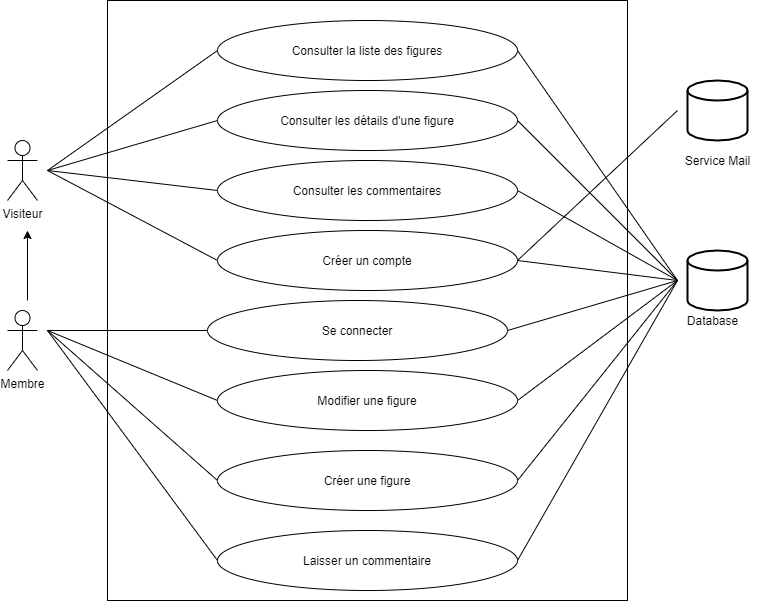

The diagram above was exported from draw.io. Its source (the exported page's mxGraphModel, read from the mxfile embedded in the PNG):
<mxGraphModel dx="870" dy="586" grid="1" gridSize="10" guides="1" tooltips="1" connect="1" arrows="1" fold="1" page="1" pageScale="1" pageWidth="827" pageHeight="1169" math="0" shadow="0">
  <root>
    <mxCell id="0" />
    <mxCell id="1" parent="0" />
    <mxCell id="dKR0wCE6Bn3EjidxZl5E-1" value="" style="rounded=0;whiteSpace=wrap;html=1;" vertex="1" parent="1">
      <mxGeometry x="180" y="20" width="520" height="600" as="geometry" />
    </mxCell>
    <mxCell id="dKR0wCE6Bn3EjidxZl5E-2" value="Visiteur" style="shape=umlActor;verticalLabelPosition=bottom;verticalAlign=top;html=1;outlineConnect=0;" vertex="1" parent="1">
      <mxGeometry x="80" y="160" width="30" height="60" as="geometry" />
    </mxCell>
    <mxCell id="dKR0wCE6Bn3EjidxZl5E-3" value="Membre" style="shape=umlActor;verticalLabelPosition=bottom;verticalAlign=top;html=1;outlineConnect=0;" vertex="1" parent="1">
      <mxGeometry x="80" y="330" width="30" height="60" as="geometry" />
    </mxCell>
    <mxCell id="dKR0wCE6Bn3EjidxZl5E-4" value="" style="strokeWidth=2;html=1;shape=mxgraph.flowchart.database;whiteSpace=wrap;" vertex="1" parent="1">
      <mxGeometry x="760" y="270" width="60" height="60" as="geometry" />
    </mxCell>
    <mxCell id="dKR0wCE6Bn3EjidxZl5E-5" value="Database" style="text;html=1;align=center;verticalAlign=middle;resizable=0;points=[];autosize=1;strokeColor=none;fillColor=none;" vertex="1" parent="1">
      <mxGeometry x="750" y="330" width="70" height="20" as="geometry" />
    </mxCell>
    <mxCell id="dKR0wCE6Bn3EjidxZl5E-6" value="Consulter la liste des figures" style="ellipse;whiteSpace=wrap;html=1;" vertex="1" parent="1">
      <mxGeometry x="290" y="40" width="300" height="60" as="geometry" />
    </mxCell>
    <mxCell id="dKR0wCE6Bn3EjidxZl5E-7" value="Consulter les détails d'une figure&lt;span style=&quot;color: rgba(0 , 0 , 0 , 0) ; font-family: monospace ; font-size: 0px&quot;&gt;%3CmxGraphModel%3E%3Croot%3E%3CmxCell%20id%3D%220%22%2F%3E%3CmxCell%20id%3D%221%22%20parent%3D%220%22%2F%3E%3CmxCell%20id%3D%222%22%20value%3D%22Consulter%20la%20liste%20des%20figures%22%20style%3D%22ellipse%3BwhiteSpace%3Dwrap%3Bhtml%3D1%3B%22%20vertex%3D%221%22%20parent%3D%221%22%3E%3CmxGeometry%20x%3D%22270%22%20y%3D%2260%22%20width%3D%22330%22%20height%3D%2280%22%20as%3D%22geometry%22%2F%3E%3C%2FmxCell%3E%3C%2Froot%3E%3C%2FmxGraphModel%3E&lt;/span&gt;" style="ellipse;whiteSpace=wrap;html=1;" vertex="1" parent="1">
      <mxGeometry x="290" y="110" width="300" height="60" as="geometry" />
    </mxCell>
    <mxCell id="dKR0wCE6Bn3EjidxZl5E-8" value="Consulter les commentaires" style="ellipse;whiteSpace=wrap;html=1;" vertex="1" parent="1">
      <mxGeometry x="290" y="180" width="300" height="60" as="geometry" />
    </mxCell>
    <mxCell id="dKR0wCE6Bn3EjidxZl5E-9" value="Se connecter" style="ellipse;whiteSpace=wrap;html=1;" vertex="1" parent="1">
      <mxGeometry x="280" y="320" width="300" height="60" as="geometry" />
    </mxCell>
    <mxCell id="dKR0wCE6Bn3EjidxZl5E-10" value="Créer un compte" style="ellipse;whiteSpace=wrap;html=1;" vertex="1" parent="1">
      <mxGeometry x="290" y="250" width="300" height="60" as="geometry" />
    </mxCell>
    <mxCell id="dKR0wCE6Bn3EjidxZl5E-11" value="Modifier une figure" style="ellipse;whiteSpace=wrap;html=1;" vertex="1" parent="1">
      <mxGeometry x="290" y="390" width="300" height="60" as="geometry" />
    </mxCell>
    <mxCell id="dKR0wCE6Bn3EjidxZl5E-12" value="Créer une figure" style="ellipse;whiteSpace=wrap;html=1;" vertex="1" parent="1">
      <mxGeometry x="290" y="470" width="300" height="60" as="geometry" />
    </mxCell>
    <mxCell id="dKR0wCE6Bn3EjidxZl5E-13" value="" style="endArrow=none;html=1;entryX=0;entryY=0.5;entryDx=0;entryDy=0;" edge="1" parent="1" target="dKR0wCE6Bn3EjidxZl5E-6">
      <mxGeometry width="50" height="50" relative="1" as="geometry">
        <mxPoint x="120" y="190" as="sourcePoint" />
        <mxPoint x="220" y="160" as="targetPoint" />
      </mxGeometry>
    </mxCell>
    <mxCell id="dKR0wCE6Bn3EjidxZl5E-14" value="" style="endArrow=none;html=1;entryX=0;entryY=0.5;entryDx=0;entryDy=0;" edge="1" parent="1" target="dKR0wCE6Bn3EjidxZl5E-7">
      <mxGeometry width="50" height="50" relative="1" as="geometry">
        <mxPoint x="120" y="190" as="sourcePoint" />
        <mxPoint x="300" y="80" as="targetPoint" />
      </mxGeometry>
    </mxCell>
    <mxCell id="dKR0wCE6Bn3EjidxZl5E-15" value="" style="endArrow=none;html=1;entryX=0;entryY=0.5;entryDx=0;entryDy=0;" edge="1" parent="1" target="dKR0wCE6Bn3EjidxZl5E-8">
      <mxGeometry width="50" height="50" relative="1" as="geometry">
        <mxPoint x="120" y="190" as="sourcePoint" />
        <mxPoint x="310" y="90" as="targetPoint" />
      </mxGeometry>
    </mxCell>
    <mxCell id="dKR0wCE6Bn3EjidxZl5E-16" value="" style="endArrow=classic;html=1;" edge="1" parent="1">
      <mxGeometry width="50" height="50" relative="1" as="geometry">
        <mxPoint x="100" y="320" as="sourcePoint" />
        <mxPoint x="100" y="250" as="targetPoint" />
      </mxGeometry>
    </mxCell>
    <mxCell id="dKR0wCE6Bn3EjidxZl5E-17" value="" style="endArrow=none;html=1;entryX=0;entryY=0.5;entryDx=0;entryDy=0;" edge="1" parent="1" target="dKR0wCE6Bn3EjidxZl5E-9">
      <mxGeometry width="50" height="50" relative="1" as="geometry">
        <mxPoint x="120" y="350" as="sourcePoint" />
        <mxPoint x="210" y="310" as="targetPoint" />
      </mxGeometry>
    </mxCell>
    <mxCell id="dKR0wCE6Bn3EjidxZl5E-18" value="" style="endArrow=none;html=1;entryX=0;entryY=0.5;entryDx=0;entryDy=0;" edge="1" parent="1" target="dKR0wCE6Bn3EjidxZl5E-10">
      <mxGeometry width="50" height="50" relative="1" as="geometry">
        <mxPoint x="120" y="190" as="sourcePoint" />
        <mxPoint x="240" y="350" as="targetPoint" />
      </mxGeometry>
    </mxCell>
    <mxCell id="dKR0wCE6Bn3EjidxZl5E-19" value="" style="endArrow=none;html=1;entryX=0;entryY=0.5;entryDx=0;entryDy=0;" edge="1" parent="1" target="dKR0wCE6Bn3EjidxZl5E-11">
      <mxGeometry width="50" height="50" relative="1" as="geometry">
        <mxPoint x="120" y="350" as="sourcePoint" />
        <mxPoint x="220" y="390" as="targetPoint" />
      </mxGeometry>
    </mxCell>
    <mxCell id="dKR0wCE6Bn3EjidxZl5E-20" value="" style="endArrow=none;html=1;entryX=0;entryY=0.5;entryDx=0;entryDy=0;" edge="1" parent="1" target="dKR0wCE6Bn3EjidxZl5E-12">
      <mxGeometry width="50" height="50" relative="1" as="geometry">
        <mxPoint x="120" y="350" as="sourcePoint" />
        <mxPoint x="240" y="460" as="targetPoint" />
      </mxGeometry>
    </mxCell>
    <mxCell id="dKR0wCE6Bn3EjidxZl5E-21" value="" style="endArrow=none;html=1;exitX=1;exitY=0.5;exitDx=0;exitDy=0;" edge="1" parent="1" source="dKR0wCE6Bn3EjidxZl5E-6">
      <mxGeometry width="50" height="50" relative="1" as="geometry">
        <mxPoint x="650" y="160" as="sourcePoint" />
        <mxPoint x="750" y="300" as="targetPoint" />
      </mxGeometry>
    </mxCell>
    <mxCell id="dKR0wCE6Bn3EjidxZl5E-22" value="" style="endArrow=none;html=1;exitX=1;exitY=0.5;exitDx=0;exitDy=0;" edge="1" parent="1" source="dKR0wCE6Bn3EjidxZl5E-7">
      <mxGeometry width="50" height="50" relative="1" as="geometry">
        <mxPoint x="600" y="80" as="sourcePoint" />
        <mxPoint x="750" y="300" as="targetPoint" />
      </mxGeometry>
    </mxCell>
    <mxCell id="dKR0wCE6Bn3EjidxZl5E-23" value="" style="endArrow=none;html=1;exitX=1;exitY=0.5;exitDx=0;exitDy=0;" edge="1" parent="1" source="dKR0wCE6Bn3EjidxZl5E-8">
      <mxGeometry width="50" height="50" relative="1" as="geometry">
        <mxPoint x="610" y="90" as="sourcePoint" />
        <mxPoint x="750" y="300" as="targetPoint" />
      </mxGeometry>
    </mxCell>
    <mxCell id="dKR0wCE6Bn3EjidxZl5E-24" value="" style="endArrow=none;html=1;exitX=1;exitY=0.5;exitDx=0;exitDy=0;" edge="1" parent="1" source="dKR0wCE6Bn3EjidxZl5E-9">
      <mxGeometry width="50" height="50" relative="1" as="geometry">
        <mxPoint x="600" y="220" as="sourcePoint" />
        <mxPoint x="750" y="300" as="targetPoint" />
      </mxGeometry>
    </mxCell>
    <mxCell id="dKR0wCE6Bn3EjidxZl5E-25" value="" style="endArrow=none;html=1;exitX=1;exitY=0.5;exitDx=0;exitDy=0;" edge="1" parent="1" source="dKR0wCE6Bn3EjidxZl5E-10">
      <mxGeometry width="50" height="50" relative="1" as="geometry">
        <mxPoint x="600" y="290" as="sourcePoint" />
        <mxPoint x="750" y="300" as="targetPoint" />
      </mxGeometry>
    </mxCell>
    <mxCell id="dKR0wCE6Bn3EjidxZl5E-26" value="" style="endArrow=none;html=1;exitX=1;exitY=0.5;exitDx=0;exitDy=0;" edge="1" parent="1" source="dKR0wCE6Bn3EjidxZl5E-11">
      <mxGeometry width="50" height="50" relative="1" as="geometry">
        <mxPoint x="600" y="360" as="sourcePoint" />
        <mxPoint x="750" y="300" as="targetPoint" />
      </mxGeometry>
    </mxCell>
    <mxCell id="dKR0wCE6Bn3EjidxZl5E-27" value="" style="endArrow=none;html=1;exitX=1;exitY=0.5;exitDx=0;exitDy=0;" edge="1" parent="1" source="dKR0wCE6Bn3EjidxZl5E-12">
      <mxGeometry width="50" height="50" relative="1" as="geometry">
        <mxPoint x="600" y="430" as="sourcePoint" />
        <mxPoint x="750" y="300" as="targetPoint" />
      </mxGeometry>
    </mxCell>
    <mxCell id="dKR0wCE6Bn3EjidxZl5E-28" value="Laisser un commentaire" style="ellipse;whiteSpace=wrap;html=1;" vertex="1" parent="1">
      <mxGeometry x="290" y="550" width="300" height="60" as="geometry" />
    </mxCell>
    <mxCell id="dKR0wCE6Bn3EjidxZl5E-29" value="" style="endArrow=none;html=1;entryX=0;entryY=0.5;entryDx=0;entryDy=0;" edge="1" parent="1" target="dKR0wCE6Bn3EjidxZl5E-28">
      <mxGeometry width="50" height="50" relative="1" as="geometry">
        <mxPoint x="120" y="350" as="sourcePoint" />
        <mxPoint x="210" y="480" as="targetPoint" />
      </mxGeometry>
    </mxCell>
    <mxCell id="dKR0wCE6Bn3EjidxZl5E-30" value="" style="endArrow=none;html=1;exitX=1;exitY=0.5;exitDx=0;exitDy=0;" edge="1" parent="1" source="dKR0wCE6Bn3EjidxZl5E-28">
      <mxGeometry width="50" height="50" relative="1" as="geometry">
        <mxPoint x="590" y="550" as="sourcePoint" />
        <mxPoint x="750" y="300" as="targetPoint" />
      </mxGeometry>
    </mxCell>
    <mxCell id="dKR0wCE6Bn3EjidxZl5E-31" value="" style="strokeWidth=2;html=1;shape=mxgraph.flowchart.database;whiteSpace=wrap;" vertex="1" parent="1">
      <mxGeometry x="760" y="100" width="60" height="60" as="geometry" />
    </mxCell>
    <mxCell id="dKR0wCE6Bn3EjidxZl5E-32" value="Service Mail" style="text;html=1;align=center;verticalAlign=middle;resizable=0;points=[];autosize=1;strokeColor=none;fillColor=none;" vertex="1" parent="1">
      <mxGeometry x="750" y="170" width="80" height="20" as="geometry" />
    </mxCell>
    <mxCell id="dKR0wCE6Bn3EjidxZl5E-33" value="" style="endArrow=none;html=1;" edge="1" parent="1">
      <mxGeometry width="50" height="50" relative="1" as="geometry">
        <mxPoint x="590" y="280" as="sourcePoint" />
        <mxPoint x="750" y="130" as="targetPoint" />
      </mxGeometry>
    </mxCell>
  </root>
</mxGraphModel>